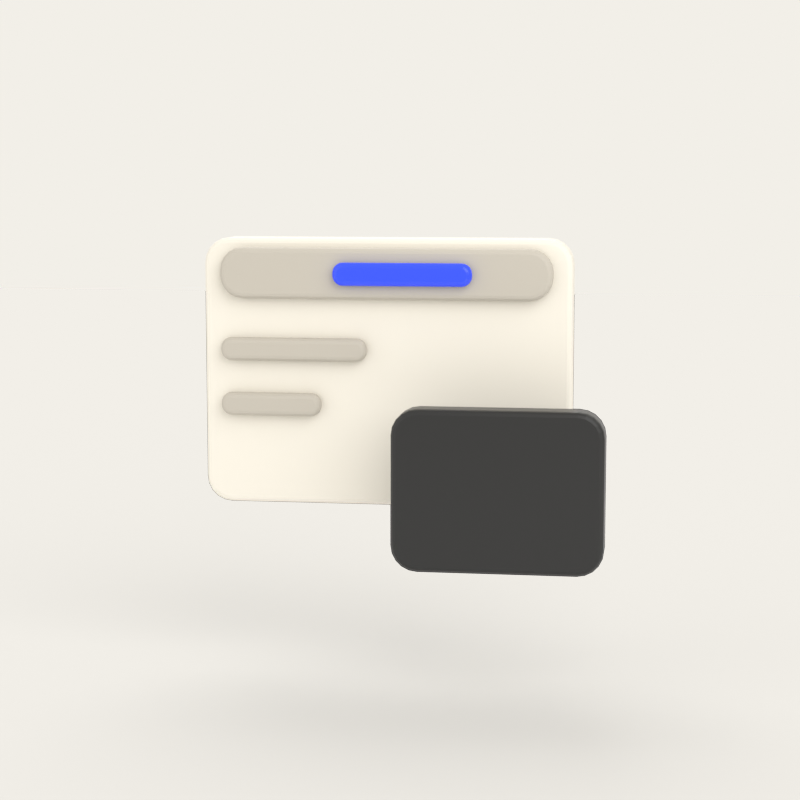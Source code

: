 # Source: icon_01_web_design.blend  (saved by Blender 5.2.45; exported with 4.5.12 LTS)
import bpy
from mathutils import Matrix  # noqa: F401  (used for matrix-valued properties, if any)

bpy.ops.wm.read_factory_settings(use_empty=True)
scene = bpy.context.scene
scene.name = 'Scene'

# ---- collections
col_lynkwell_icon = bpy.data.collections.new('lynkwell_icon'); scene.collection.children.link(col_lynkwell_icon)
col_preview_rig = bpy.data.collections.new('preview_rig'); scene.collection.children.link(col_preview_rig)

# ---- materials (node trees are filled in below, after node groups)
mat_mat_cream = bpy.data.materials.new('mat_cream')
mat_mat_cream.diffuse_color = (0.7758, 0.7379, 0.6584, 1.0)
mat_mat_cream.roughness = 0.6
mat_mat_stone = bpy.data.materials.new('mat_stone')
mat_mat_stone.diffuse_color = (0.4793, 0.4452, 0.3864, 1.0)
mat_mat_stone.roughness = 0.5
mat_mat_cobalt = bpy.data.materials.new('mat_cobalt')
mat_mat_cobalt.diffuse_color = (0.02416, 0.07036, 1.0, 1.0)
mat_mat_cobalt.roughness = 0.15
mat_mat_charcoal = bpy.data.materials.new('mat_charcoal')
mat_mat_charcoal.diffuse_color = (0.01033, 0.01033, 0.01033, 1.0)
mat_mat_charcoal.roughness = 0.35

# ---- material node trees
mat_mat_cream.use_nodes = True; mat_mat_cream.node_tree.nodes.clear()
_N = mat_mat_cream.node_tree.nodes; _L = mat_mat_cream.node_tree.links
n0 = _N.new('ShaderNodeBsdfPrincipled'); n0.name = 'Principled BSDF'; n0.location = (-200, 100)
n0.inputs[0].default_value = (0.7758, 0.7379, 0.6584, 1.0)
n0.inputs[2].default_value = 0.6
n0.inputs[10].default_value = 0.005
n1 = _N.new('ShaderNodeOutputMaterial'); n1.name = 'Material Output'; n1.location = (200, 100)
_L.new(n0.outputs[0], n1.inputs[0])
n1.is_active_output = True
mat_mat_stone.use_nodes = True; mat_mat_stone.node_tree.nodes.clear()
_N = mat_mat_stone.node_tree.nodes; _L = mat_mat_stone.node_tree.links
n0 = _N.new('ShaderNodeBsdfPrincipled'); n0.name = 'Principled BSDF'; n0.location = (-200, 100)
n0.inputs[0].default_value = (0.4793, 0.4452, 0.3864, 1.0)
n0.inputs[10].default_value = 0.005
n1 = _N.new('ShaderNodeOutputMaterial'); n1.name = 'Material Output'; n1.location = (200, 100)
_L.new(n0.outputs[0], n1.inputs[0])
n1.is_active_output = True
mat_mat_cobalt.use_nodes = True; mat_mat_cobalt.node_tree.nodes.clear()
_N = mat_mat_cobalt.node_tree.nodes; _L = mat_mat_cobalt.node_tree.links
n0 = _N.new('ShaderNodeBsdfPrincipled'); n0.name = 'Principled BSDF'; n0.location = (-200, 100)
n0.inputs[0].default_value = (0.02416, 0.07036, 1.0, 1.0)
n0.inputs[2].default_value = 0.15
n0.inputs[10].default_value = 0.005
n1 = _N.new('ShaderNodeOutputMaterial'); n1.name = 'Material Output'; n1.location = (200, 100)
_L.new(n0.outputs[0], n1.inputs[0])
n1.is_active_output = True
mat_mat_charcoal.use_nodes = True; mat_mat_charcoal.node_tree.nodes.clear()
_N = mat_mat_charcoal.node_tree.nodes; _L = mat_mat_charcoal.node_tree.links
n0 = _N.new('ShaderNodeBsdfPrincipled'); n0.name = 'Principled BSDF'; n0.location = (-200, 100)
n0.inputs[0].default_value = (0.01033, 0.01033, 0.01033, 1.0)
n0.inputs[2].default_value = 0.35
n0.inputs[10].default_value = 0.005
n1 = _N.new('ShaderNodeOutputMaterial'); n1.name = 'Material Output'; n1.location = (200, 100)
_L.new(n0.outputs[0], n1.inputs[0])
n1.is_active_output = True

# ---- world
world_lynkwell_world = bpy.data.worlds.new('lynkwell_world'); scene.world = world_lynkwell_world
world_lynkwell_world.use_nodes = True; world_lynkwell_world.node_tree.nodes.clear()
_N = world_lynkwell_world.node_tree.nodes; _L = world_lynkwell_world.node_tree.links
n0 = _N.new('ShaderNodeBackground'); n0.name = 'Background'; n0.location = (-200, 100)
n0.inputs[0].default_value = (0.8879, 0.8632, 0.807, 1.0)
n1 = _N.new('ShaderNodeOutputWorld'); n1.name = 'World Output'; n1.location = (200, 100)
_L.new(n0.outputs[0], n1.inputs[0])
n1.is_active_output = True

# ---- cameras
cam_preview_cam = bpy.data.cameras.new('preview_cam')
cam_preview_cam.lens = 85.0

# ---- lights
light_key_light = bpy.data.lights.new('key_light', 'AREA')
light_key_light.energy = 105.0
light_key_light.size = 4.0
light_fill_light = bpy.data.lights.new('fill_light', 'AREA')
light_fill_light.energy = 40.0
light_fill_light.size = 5.4
light_rim_light = bpy.data.lights.new('rim_light', 'AREA')
light_rim_light.energy = 52.0
light_rim_light.size = 2.6

# ---- meshes
me_web_window = bpy.data.meshes.new('web_window')
me_web_window.from_pydata([(-0.4364, -0.04364, -0.2564), (-0.4334, -0.04364, -0.2749), (-0.4249, -0.04364, -0.2916), (-0.4116, -0.04364, -0.3049), (-0.3949, -0.04364, -0.3134), (-0.3764, -0.04364, -0.3164), (0.3764, -0.04364, -0.3164), (0.3949, -0.04364, -0.3134), (0.4116, -0.04364, -0.3049), (0.4249, -0.04364, -0.2916), (0.4334, -0.04364, -0.2749), (0.4364, -0.04364, -0.2564), (0.4364, -0.04364, 0.2564), (0.4334, -0.04364, 0.2749), (0.4249, -0.04364, 0.2916), (0.4116, -0.04364, 0.3049), (0.3949, -0.04364, 0.3134), (0.3764, -0.04364, 0.3164), (-0.3764, -0.04364, 0.3164), (-0.3949, -0.04364, 0.3134), (-0.4116, -0.04364, 0.3049), (-0.4249, -0.04364, 0.2916), (-0.4334, -0.04364, 0.2749), (-0.4364, -0.04364, 0.2564), (-0.4364, 0.04364, -0.2564), (-0.4334, 0.04364, -0.2749), (-0.4249, 0.04364, -0.2916), (-0.4116, 0.04364, -0.3049), (-0.3949, 0.04364, -0.3134), (-0.3764, 0.04364, -0.3164), (0.3764, 0.04364, -0.3164), (0.3949, 0.04364, -0.3134), (0.4116, 0.04364, -0.3049), (0.4249, 0.04364, -0.2916), (0.4334, 0.04364, -0.2749), (0.4364, 0.04364, -0.2564), (0.4364, 0.04364, 0.2564), (0.4334, 0.04364, 0.2749), (0.4249, 0.04364, 0.2916), (0.4116, 0.04364, 0.3049), (0.3949, 0.04364, 0.3134), (0.3764, 0.04364, 0.3164), (-0.3764, 0.04364, 0.3164), (-0.3949, 0.04364, 0.3134), (-0.4116, 0.04364, 0.3049), (-0.4249, 0.04364, 0.2916), (-0.4334, 0.04364, 0.2749), (-0.4364, 0.04364, 0.2564)], [], [(0, 1, 2, 3, 4, 5, 6, 7, 8, 9, 10, 11, 12, 13, 14, 15, 16, 17, 18, 19, 20, 21, 22, 23), (47, 46, 45, 44, 43, 42, 41, 40, 39, 38, 37, 36, 35, 34, 33, 32, 31, 30, 29, 28, 27, 26, 25, 24), (0, 24, 25, 1), (1, 25, 26, 2), (2, 26, 27, 3), (3, 27, 28, 4), (4, 28, 29, 5), (5, 29, 30, 6), (6, 30, 31, 7), (7, 31, 32, 8), (8, 32, 33, 9), (9, 33, 34, 10), (10, 34, 35, 11), (11, 35, 36, 12), (12, 36, 37, 13), (13, 37, 38, 14), (14, 38, 39, 15), (15, 39, 40, 16), (16, 40, 41, 17), (17, 41, 42, 18), (18, 42, 43, 19), (19, 43, 44, 20), (20, 44, 45, 21), (21, 45, 46, 22), (22, 46, 47, 23), (23, 47, 24, 0)])
me_web_window.materials.append(mat_mat_cream)
me_web_window.update()
me_web_header = bpy.data.meshes.new('web_header')
me_web_header.from_pydata([(-0.3927, -0.01636, -0.006), (-0.3901, -0.01636, -0.02269), (-0.3824, -0.01636, -0.03774), (-0.3705, -0.01636, -0.04969), (-0.3554, -0.01636, -0.05736), (-0.3387, -0.01636, -0.06), (0.3387, -0.01636, -0.06), (0.3554, -0.01636, -0.05736), (0.3705, -0.01636, -0.04969), (0.3824, -0.01636, -0.03774), (0.3901, -0.01636, -0.02269), (0.3927, -0.01636, -0.006), (0.3927, -0.01636, 0.006), (0.3901, -0.01636, 0.02269), (0.3824, -0.01636, 0.03774), (0.3705, -0.01636, 0.04969), (0.3554, -0.01636, 0.05736), (0.3387, -0.01636, 0.06), (-0.3387, -0.01636, 0.06), (-0.3554, -0.01636, 0.05736), (-0.3705, -0.01636, 0.04969), (-0.3824, -0.01636, 0.03774), (-0.3901, -0.01636, 0.02269), (-0.3927, -0.01636, 0.006), (-0.3927, 0.01636, -0.006), (-0.3901, 0.01636, -0.02269), (-0.3824, 0.01636, -0.03774), (-0.3705, 0.01636, -0.04969), (-0.3554, 0.01636, -0.05736), (-0.3387, 0.01636, -0.06), (0.3387, 0.01636, -0.06), (0.3554, 0.01636, -0.05736), (0.3705, 0.01636, -0.04969), (0.3824, 0.01636, -0.03774), (0.3901, 0.01636, -0.02269), (0.3927, 0.01636, -0.006), (0.3927, 0.01636, 0.006), (0.3901, 0.01636, 0.02269), (0.3824, 0.01636, 0.03774), (0.3705, 0.01636, 0.04969), (0.3554, 0.01636, 0.05736), (0.3387, 0.01636, 0.06), (-0.3387, 0.01636, 0.06), (-0.3554, 0.01636, 0.05736), (-0.3705, 0.01636, 0.04969), (-0.3824, 0.01636, 0.03774), (-0.3901, 0.01636, 0.02269), (-0.3927, 0.01636, 0.006)], [], [(0, 1, 2, 3, 4, 5, 6, 7, 8, 9, 10, 11, 12, 13, 14, 15, 16, 17, 18, 19, 20, 21, 22, 23), (47, 46, 45, 44, 43, 42, 41, 40, 39, 38, 37, 36, 35, 34, 33, 32, 31, 30, 29, 28, 27, 26, 25, 24), (0, 24, 25, 1), (1, 25, 26, 2), (2, 26, 27, 3), (3, 27, 28, 4), (4, 28, 29, 5), (5, 29, 30, 6), (6, 30, 31, 7), (7, 31, 32, 8), (8, 32, 33, 9), (9, 33, 34, 10), (10, 34, 35, 11), (11, 35, 36, 12), (12, 36, 37, 13), (13, 37, 38, 14), (14, 38, 39, 15), (15, 39, 40, 16), (16, 40, 41, 17), (17, 41, 42, 18), (18, 42, 43, 19), (19, 43, 44, 20), (20, 44, 45, 21), (21, 45, 46, 22), (22, 46, 47, 23), (23, 47, 24, 0)])
me_web_header.materials.append(mat_mat_stone)
me_web_header.update()
me_web_address = bpy.data.meshes.new('web_address')
me_web_address.from_pydata([(-0.1636, -0.012, -0.002727), (-0.1624, -0.012, -0.01031), (-0.1589, -0.012, -0.01715), (-0.1535, -0.012, -0.02258), (-0.1467, -0.012, -0.02607), (-0.1391, -0.012, -0.02727), (0.1391, -0.012, -0.02727), (0.1467, -0.012, -0.02607), (0.1535, -0.012, -0.02258), (0.1589, -0.012, -0.01715), (0.1624, -0.012, -0.01031), (0.1636, -0.012, -0.002727), (0.1636, -0.012, 0.002727), (0.1624, -0.012, 0.01031), (0.1589, -0.012, 0.01715), (0.1535, -0.012, 0.02258), (0.1467, -0.012, 0.02607), (0.1391, -0.012, 0.02727), (-0.1391, -0.012, 0.02727), (-0.1467, -0.012, 0.02607), (-0.1535, -0.012, 0.02258), (-0.1589, -0.012, 0.01715), (-0.1624, -0.012, 0.01031), (-0.1636, -0.012, 0.002727), (-0.1636, 0.012, -0.002727), (-0.1624, 0.012, -0.01031), (-0.1589, 0.012, -0.01715), (-0.1535, 0.012, -0.02258), (-0.1467, 0.012, -0.02607), (-0.1391, 0.012, -0.02727), (0.1391, 0.012, -0.02727), (0.1467, 0.012, -0.02607), (0.1535, 0.012, -0.02258), (0.1589, 0.012, -0.01715), (0.1624, 0.012, -0.01031), (0.1636, 0.012, -0.002727), (0.1636, 0.012, 0.002727), (0.1624, 0.012, 0.01031), (0.1589, 0.012, 0.01715), (0.1535, 0.012, 0.02258), (0.1467, 0.012, 0.02607), (0.1391, 0.012, 0.02727), (-0.1391, 0.012, 0.02727), (-0.1467, 0.012, 0.02607), (-0.1535, 0.012, 0.02258), (-0.1589, 0.012, 0.01715), (-0.1624, 0.012, 0.01031), (-0.1636, 0.012, 0.002727)], [], [(0, 1, 2, 3, 4, 5, 6, 7, 8, 9, 10, 11, 12, 13, 14, 15, 16, 17, 18, 19, 20, 21, 22, 23), (47, 46, 45, 44, 43, 42, 41, 40, 39, 38, 37, 36, 35, 34, 33, 32, 31, 30, 29, 28, 27, 26, 25, 24), (0, 24, 25, 1), (1, 25, 26, 2), (2, 26, 27, 3), (3, 27, 28, 4), (4, 28, 29, 5), (5, 29, 30, 6), (6, 30, 31, 7), (7, 31, 32, 8), (8, 32, 33, 9), (9, 33, 34, 10), (10, 34, 35, 11), (11, 35, 36, 12), (12, 36, 37, 13), (13, 37, 38, 14), (14, 38, 39, 15), (15, 39, 40, 16), (16, 40, 41, 17), (17, 41, 42, 18), (18, 42, 43, 19), (19, 43, 44, 20), (20, 44, 45, 21), (21, 45, 46, 22), (22, 46, 47, 23), (23, 47, 24, 0)])
me_web_address.materials.append(mat_mat_cobalt)
me_web_address.update()
me_web_line_01 = bpy.data.meshes.new('web_line_01')
me_web_line_01.from_pydata([(-0.1745, -0.01527, -0.002727), (-0.1733, -0.01527, -0.01031), (-0.1699, -0.01527, -0.01715), (-0.1644, -0.01527, -0.02258), (-0.1576, -0.01527, -0.02607), (-0.15, -0.01527, -0.02727), (0.15, -0.01527, -0.02727), (0.1576, -0.01527, -0.02607), (0.1644, -0.01527, -0.02258), (0.1699, -0.01527, -0.01715), (0.1733, -0.01527, -0.01031), (0.1745, -0.01527, -0.002727), (0.1745, -0.01527, 0.002727), (0.1733, -0.01527, 0.01031), (0.1699, -0.01527, 0.01715), (0.1644, -0.01527, 0.02258), (0.1576, -0.01527, 0.02607), (0.15, -0.01527, 0.02727), (-0.15, -0.01527, 0.02727), (-0.1576, -0.01527, 0.02607), (-0.1644, -0.01527, 0.02258), (-0.1699, -0.01527, 0.01715), (-0.1733, -0.01527, 0.01031), (-0.1745, -0.01527, 0.002727), (-0.1745, 0.01527, -0.002727), (-0.1733, 0.01527, -0.01031), (-0.1699, 0.01527, -0.01715), (-0.1644, 0.01527, -0.02258), (-0.1576, 0.01527, -0.02607), (-0.15, 0.01527, -0.02727), (0.15, 0.01527, -0.02727), (0.1576, 0.01527, -0.02607), (0.1644, 0.01527, -0.02258), (0.1699, 0.01527, -0.01715), (0.1733, 0.01527, -0.01031), (0.1745, 0.01527, -0.002727), (0.1745, 0.01527, 0.002727), (0.1733, 0.01527, 0.01031), (0.1699, 0.01527, 0.01715), (0.1644, 0.01527, 0.02258), (0.1576, 0.01527, 0.02607), (0.15, 0.01527, 0.02727), (-0.15, 0.01527, 0.02727), (-0.1576, 0.01527, 0.02607), (-0.1644, 0.01527, 0.02258), (-0.1699, 0.01527, 0.01715), (-0.1733, 0.01527, 0.01031), (-0.1745, 0.01527, 0.002727)], [], [(0, 1, 2, 3, 4, 5, 6, 7, 8, 9, 10, 11, 12, 13, 14, 15, 16, 17, 18, 19, 20, 21, 22, 23), (47, 46, 45, 44, 43, 42, 41, 40, 39, 38, 37, 36, 35, 34, 33, 32, 31, 30, 29, 28, 27, 26, 25, 24), (0, 24, 25, 1), (1, 25, 26, 2), (2, 26, 27, 3), (3, 27, 28, 4), (4, 28, 29, 5), (5, 29, 30, 6), (6, 30, 31, 7), (7, 31, 32, 8), (8, 32, 33, 9), (9, 33, 34, 10), (10, 34, 35, 11), (11, 35, 36, 12), (12, 36, 37, 13), (13, 37, 38, 14), (14, 38, 39, 15), (15, 39, 40, 16), (16, 40, 41, 17), (17, 41, 42, 18), (18, 42, 43, 19), (19, 43, 44, 20), (20, 44, 45, 21), (21, 45, 46, 22), (22, 46, 47, 23), (23, 47, 24, 0)])
me_web_line_01.materials.append(mat_mat_stone)
me_web_line_01.update()
me_web_line_02 = bpy.data.meshes.new('web_line_02')
me_web_line_02.from_pydata([(-0.12, -0.01527, -0.002727), (-0.1188, -0.01527, -0.01031), (-0.1153, -0.01527, -0.01715), (-0.1099, -0.01527, -0.02258), (-0.103, -0.01527, -0.02607), (-0.09545, -0.01527, -0.02727), (0.09545, -0.01527, -0.02727), (0.103, -0.01527, -0.02607), (0.1099, -0.01527, -0.02258), (0.1153, -0.01527, -0.01715), (0.1188, -0.01527, -0.01031), (0.12, -0.01527, -0.002727), (0.12, -0.01527, 0.002727), (0.1188, -0.01527, 0.01031), (0.1153, -0.01527, 0.01715), (0.1099, -0.01527, 0.02258), (0.103, -0.01527, 0.02607), (0.09545, -0.01527, 0.02727), (-0.09545, -0.01527, 0.02727), (-0.103, -0.01527, 0.02607), (-0.1099, -0.01527, 0.02258), (-0.1153, -0.01527, 0.01715), (-0.1188, -0.01527, 0.01031), (-0.12, -0.01527, 0.002727), (-0.12, 0.01527, -0.002727), (-0.1188, 0.01527, -0.01031), (-0.1153, 0.01527, -0.01715), (-0.1099, 0.01527, -0.02258), (-0.103, 0.01527, -0.02607), (-0.09545, 0.01527, -0.02727), (0.09545, 0.01527, -0.02727), (0.103, 0.01527, -0.02607), (0.1099, 0.01527, -0.02258), (0.1153, 0.01527, -0.01715), (0.1188, 0.01527, -0.01031), (0.12, 0.01527, -0.002727), (0.12, 0.01527, 0.002727), (0.1188, 0.01527, 0.01031), (0.1153, 0.01527, 0.01715), (0.1099, 0.01527, 0.02258), (0.103, 0.01527, 0.02607), (0.09545, 0.01527, 0.02727), (-0.09545, 0.01527, 0.02727), (-0.103, 0.01527, 0.02607), (-0.1099, 0.01527, 0.02258), (-0.1153, 0.01527, 0.01715), (-0.1188, 0.01527, 0.01031), (-0.12, 0.01527, 0.002727)], [], [(0, 1, 2, 3, 4, 5, 6, 7, 8, 9, 10, 11, 12, 13, 14, 15, 16, 17, 18, 19, 20, 21, 22, 23), (47, 46, 45, 44, 43, 42, 41, 40, 39, 38, 37, 36, 35, 34, 33, 32, 31, 30, 29, 28, 27, 26, 25, 24), (0, 24, 25, 1), (1, 25, 26, 2), (2, 26, 27, 3), (3, 27, 28, 4), (4, 28, 29, 5), (5, 29, 30, 6), (6, 30, 31, 7), (7, 31, 32, 8), (8, 32, 33, 9), (9, 33, 34, 10), (10, 34, 35, 11), (11, 35, 36, 12), (12, 36, 37, 13), (13, 37, 38, 14), (14, 38, 39, 15), (15, 39, 40, 16), (16, 40, 41, 17), (17, 41, 42, 18), (18, 42, 43, 19), (19, 43, 44, 20), (20, 44, 45, 21), (21, 45, 46, 22), (22, 46, 47, 23), (23, 47, 24, 0)])
me_web_line_02.materials.append(mat_mat_stone)
me_web_line_02.update()
me_web_panel = bpy.data.meshes.new('web_panel')
me_web_panel.from_pydata([(-0.24, -0.03818, -0.1255), (-0.2371, -0.03818, -0.144), (-0.2285, -0.03818, -0.1607), (-0.2153, -0.03818, -0.174), (-0.1985, -0.03818, -0.1825), (-0.18, -0.03818, -0.1855), (0.18, -0.03818, -0.1855), (0.1985, -0.03818, -0.1825), (0.2153, -0.03818, -0.174), (0.2285, -0.03818, -0.1607), (0.2371, -0.03818, -0.144), (0.24, -0.03818, -0.1255), (0.24, -0.03818, 0.1255), (0.2371, -0.03818, 0.144), (0.2285, -0.03818, 0.1607), (0.2153, -0.03818, 0.174), (0.1985, -0.03818, 0.1825), (0.18, -0.03818, 0.1855), (-0.18, -0.03818, 0.1855), (-0.1985, -0.03818, 0.1825), (-0.2153, -0.03818, 0.174), (-0.2285, -0.03818, 0.1607), (-0.2371, -0.03818, 0.144), (-0.24, -0.03818, 0.1255), (-0.24, 0.03818, -0.1255), (-0.2371, 0.03818, -0.144), (-0.2285, 0.03818, -0.1607), (-0.2153, 0.03818, -0.174), (-0.1985, 0.03818, -0.1825), (-0.18, 0.03818, -0.1855), (0.18, 0.03818, -0.1855), (0.1985, 0.03818, -0.1825), (0.2153, 0.03818, -0.174), (0.2285, 0.03818, -0.1607), (0.2371, 0.03818, -0.144), (0.24, 0.03818, -0.1255), (0.24, 0.03818, 0.1255), (0.2371, 0.03818, 0.144), (0.2285, 0.03818, 0.1607), (0.2153, 0.03818, 0.174), (0.1985, 0.03818, 0.1825), (0.18, 0.03818, 0.1855), (-0.18, 0.03818, 0.1855), (-0.1985, 0.03818, 0.1825), (-0.2153, 0.03818, 0.174), (-0.2285, 0.03818, 0.1607), (-0.2371, 0.03818, 0.144), (-0.24, 0.03818, 0.1255)], [], [(0, 1, 2, 3, 4, 5, 6, 7, 8, 9, 10, 11, 12, 13, 14, 15, 16, 17, 18, 19, 20, 21, 22, 23), (47, 46, 45, 44, 43, 42, 41, 40, 39, 38, 37, 36, 35, 34, 33, 32, 31, 30, 29, 28, 27, 26, 25, 24), (0, 24, 25, 1), (1, 25, 26, 2), (2, 26, 27, 3), (3, 27, 28, 4), (4, 28, 29, 5), (5, 29, 30, 6), (6, 30, 31, 7), (7, 31, 32, 8), (8, 32, 33, 9), (9, 33, 34, 10), (10, 34, 35, 11), (11, 35, 36, 12), (12, 36, 37, 13), (13, 37, 38, 14), (14, 38, 39, 15), (15, 39, 40, 16), (16, 40, 41, 17), (17, 41, 42, 18), (18, 42, 43, 19), (19, 43, 44, 20), (20, 44, 45, 21), (21, 45, 46, 22), (22, 46, 47, 23), (23, 47, 24, 0)])
me_web_panel.materials.append(mat_mat_charcoal)
me_web_panel.update()
me_preview_backdrop = bpy.data.meshes.new('preview_backdrop')
me_preview_backdrop.from_pydata([(-13.0, -13.0, 0.0), (13.0, -13.0, 0.0), (13.0, 13.0, 0.0), (-13.0, 13.0, 0.0)], [], [(0, 1, 2, 3)])
me_preview_backdrop.update()

# ---- objects
ob_icon_web_window = bpy.data.objects.new('icon_web_window', me_web_window)
ob_icon_web_header = bpy.data.objects.new('icon_web_header', me_web_header)
ob_icon_web_addressbar = bpy.data.objects.new('icon_web_addressbar', me_web_address)
ob_icon_web_line_01 = bpy.data.objects.new('icon_web_line_01', me_web_line_01)
ob_icon_web_line_02 = bpy.data.objects.new('icon_web_line_02', me_web_line_02)
ob_icon_web_panel = bpy.data.objects.new('icon_web_panel', me_web_panel)
ob_preview_backdrop = bpy.data.objects.new('preview_backdrop', me_preview_backdrop)
ob_key_light = bpy.data.objects.new('key_light', light_key_light)
ob_fill_light = bpy.data.objects.new('fill_light', light_fill_light)
ob_rim_light = bpy.data.objects.new('rim_light', light_rim_light)
ob_preview_cam = bpy.data.objects.new('preview_cam', cam_preview_cam)

# ---- transforms, parenting, visibility, modifiers, constraints
ob_icon_web_window.location = (-0.04364, 0.1173, 0.05455)
ob_icon_web_window.rotation_mode = 'QUATERNION'
ob_icon_web_window.rotation_quaternion = (1.0, 0.0, 0.0, 0.0)
_m = ob_icon_web_window.modifiers.new('bevel', 'BEVEL')
_m.width = 0.012
_m.width_pct = 0.012
_m.segments = 3
_m.miter_outer = 'MITER_ARC'
ob_icon_web_header.location = (-0.04364, 0.05727, 0.2891)
ob_icon_web_header.rotation_mode = 'QUATERNION'
ob_icon_web_header.rotation_quaternion = (1.0, 0.0, 0.0, 0.0)
_m = ob_icon_web_header.modifiers.new('bevel', 'BEVEL')
_m.width = 0.012
_m.width_pct = 0.012
_m.segments = 3
_m.miter_outer = 'MITER_ARC'
ob_icon_web_addressbar.location = (8.128e-09, 0.02891, 0.2891)
ob_icon_web_addressbar.rotation_mode = 'QUATERNION'
ob_icon_web_addressbar.rotation_quaternion = (1.0, 0.0, 0.0, 0.0)
_m = ob_icon_web_addressbar.modifiers.new('bevel', 'BEVEL')
_m.width = 0.012
_m.width_pct = 0.012
_m.segments = 3
_m.miter_outer = 'MITER_ARC'
ob_icon_web_line_01.location = (-0.2618, 0.05836, 0.1091)
ob_icon_web_line_01.rotation_mode = 'QUATERNION'
ob_icon_web_line_01.rotation_quaternion = (1.0, 0.0, 0.0, 0.0)
_m = ob_icon_web_line_01.modifiers.new('bevel', 'BEVEL')
_m.width = 0.012
_m.width_pct = 0.012
_m.segments = 3
_m.miter_outer = 'MITER_ARC'
ob_icon_web_line_02.location = (-0.3164, 0.05836, -0.02182)
ob_icon_web_line_02.rotation_mode = 'QUATERNION'
ob_icon_web_line_02.rotation_quaternion = (1.0, 0.0, 0.0, 0.0)
_m = ob_icon_web_line_02.modifiers.new('bevel', 'BEVEL')
_m.width = 0.012
_m.width_pct = 0.012
_m.segments = 3
_m.miter_outer = 'MITER_ARC'
ob_icon_web_panel.location = (0.24, -0.1227, -0.1855)
ob_icon_web_panel.rotation_mode = 'QUATERNION'
ob_icon_web_panel.rotation_quaternion = (1.0, 0.0, 0.0, 0.0)
_m = ob_icon_web_panel.modifiers.new('bevel', 'BEVEL')
_m.width = 0.012
_m.width_pct = 0.012
_m.segments = 3
_m.miter_outer = 'MITER_ARC'
ob_preview_backdrop.location = (0.0, 0.0, -0.66)
ob_preview_backdrop.is_shadow_catcher = True
ob_key_light.location = (2.1, -2.8, 2.3)
ob_key_light.rotation_euler = (0.9894, -2.75e-08, 0.6435)
ob_fill_light.location = (-3.0, -2.1, 0.35)
ob_fill_light.rotation_euler = (1.476, -5.101e-08, -0.9601)
ob_rim_light.location = (-0.7, 2.3, 2.8)
ob_rim_light.rotation_euler = (0.7095, 2.61e-08, -2.846)
ob_preview_cam.location = (0.62, -4.3, 0.55)
ob_preview_cam.rotation_euler = (1.445, -3.057e-09, 0.1432)

# ---- collection membership
col_lynkwell_icon.objects.link(ob_icon_web_window)
col_lynkwell_icon.objects.link(ob_icon_web_header)
col_lynkwell_icon.objects.link(ob_icon_web_addressbar)
col_lynkwell_icon.objects.link(ob_icon_web_line_01)
col_lynkwell_icon.objects.link(ob_icon_web_line_02)
col_lynkwell_icon.objects.link(ob_icon_web_panel)
col_preview_rig.objects.link(ob_preview_backdrop)
col_preview_rig.objects.link(ob_key_light)
col_preview_rig.objects.link(ob_fill_light)
col_preview_rig.objects.link(ob_rim_light)
col_preview_rig.objects.link(ob_preview_cam)

# ---- scene / render settings (as saved in the file)
scene.camera = ob_preview_cam
scene.frame_start = 0; scene.frame_end = 180; scene.frame_set(0)
scene.render.engine = 'CYCLES'
scene.render.image_settings.color_mode = 'RGB'
scene.render.resolution_x = 900
scene.render.resolution_y = 900
scene.render.bake_bias = 0.0
scene.render.bake_samples = 0
scene.render.compositor_device = 'GPU'
scene.cycles.samples = 64
scene.cycles.max_bounces = 6
scene.eevee.use_volume_custom_range = False
scene.eevee.fast_gi_thickness_near = 0.1
scene.eevee.fast_gi_thickness_far = 0.0
scene.eevee.ray_tracing_options.screen_trace_thickness = 0.1
scene.view_settings.view_transform = 'Standard'
bpy.context.view_layer.update()
